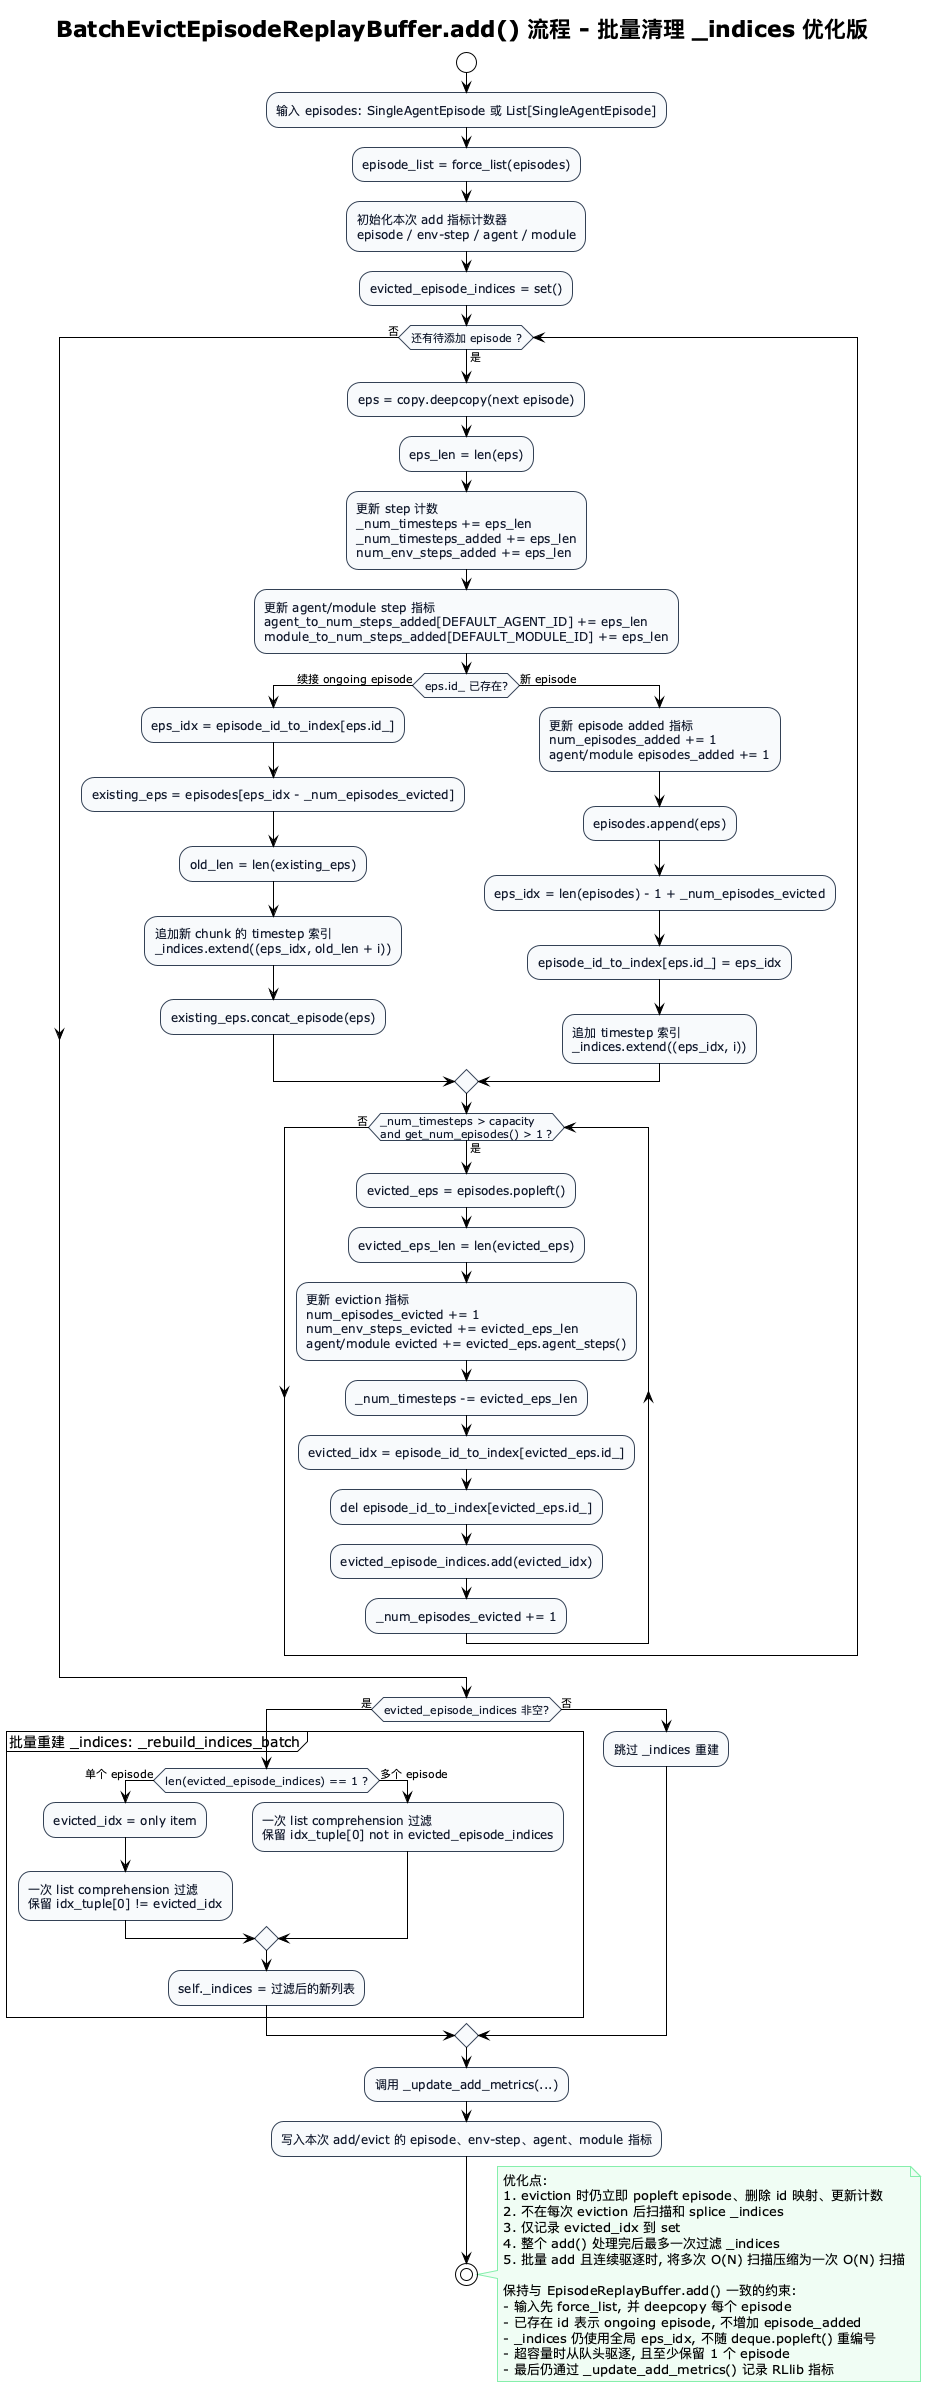

The diagram above was rendered by PlantUML. Its source (embedded in the PNG):
@startuml BatchEvictEpisodeReplayBuffer_Add
!theme plain

title BatchEvictEpisodeReplayBuffer.add() 流程 - 批量清理 _indices 优化版

skinparam activity {
  BackgroundColor #F8FAFC
  BorderColor #334155
  FontColor #0F172A
}
skinparam note {
  BackgroundColor #F0FDF4
  BorderColor #86EFAC
}

start
:输入 episodes: SingleAgentEpisode 或 List[SingleAgentEpisode];
:episode_list = force_list(episodes);
:初始化本次 add 指标计数器\nepisode / env-step / agent / module;
:evicted_episode_indices = set();

while (还有待添加 episode ?) is (是)
    :eps = copy.deepcopy(next episode);
    :eps_len = len(eps);
    :更新 step 计数\n_num_timesteps += eps_len\n_num_timesteps_added += eps_len\nnum_env_steps_added += eps_len;
    :更新 agent/module step 指标\nagent_to_num_steps_added[DEFAULT_AGENT_ID] += eps_len\nmodule_to_num_steps_added[DEFAULT_MODULE_ID] += eps_len;

    if (eps.id_ 已存在?) then (续接 ongoing episode)
        :eps_idx = episode_id_to_index[eps.id_];
        :existing_eps = episodes[eps_idx - _num_episodes_evicted];
        :old_len = len(existing_eps);
        :追加新 chunk 的 timestep 索引\n_indices.extend((eps_idx, old_len + i));
        :existing_eps.concat_episode(eps);
    else (新 episode)
        :更新 episode added 指标\nnum_episodes_added += 1\nagent/module episodes_added += 1;
        :episodes.append(eps);
        :eps_idx = len(episodes) - 1 + _num_episodes_evicted;
        :episode_id_to_index[eps.id_] = eps_idx;
        :追加 timestep 索引\n_indices.extend((eps_idx, i));
    endif

    while (_num_timesteps > capacity\nand get_num_episodes() > 1 ?) is (是)
        :evicted_eps = episodes.popleft();
        :evicted_eps_len = len(evicted_eps);
        :更新 eviction 指标\nnum_episodes_evicted += 1\nnum_env_steps_evicted += evicted_eps_len\nagent/module evicted += evicted_eps.agent_steps();
        :_num_timesteps -= evicted_eps_len;

        :evicted_idx = episode_id_to_index[evicted_eps.id_];
        :del episode_id_to_index[evicted_eps.id_];
        :evicted_episode_indices.add(evicted_idx);
        :_num_episodes_evicted += 1;
    endwhile (否)
endwhile (否)

if (evicted_episode_indices 非空?) then (是)
    partition "批量重建 _indices: _rebuild_indices_batch" {
        if (len(evicted_episode_indices) == 1 ?) then (单个 episode)
            :evicted_idx = only item;
            :一次 list comprehension 过滤\n保留 idx_tuple[0] != evicted_idx;
        else (多个 episode)
            :一次 list comprehension 过滤\n保留 idx_tuple[0] not in evicted_episode_indices;
        endif
        :self._indices = 过滤后的新列表;
    }
else (否)
    :跳过 _indices 重建;
endif

:调用 _update_add_metrics(...); 
:写入本次 add/evict 的 episode、env-step、agent、module 指标;
stop

note right
优化点:
1. eviction 时仍立即 popleft episode、删除 id 映射、更新计数
2. 不在每次 eviction 后扫描和 splice _indices
3. 仅记录 evicted_idx 到 set
4. 整个 add() 处理完后最多一次过滤 _indices
5. 批量 add 且连续驱逐时, 将多次 O(N) 扫描压缩为一次 O(N) 扫描

保持与 EpisodeReplayBuffer.add() 一致的约束:
- 输入先 force_list, 并 deepcopy 每个 episode
- 已存在 id 表示 ongoing episode, 不增加 episode_added
- _indices 仍使用全局 eps_idx, 不随 deque.popleft() 重编号
- 超容量时从队头驱逐, 且至少保留 1 个 episode
- 最后仍通过 _update_add_metrics() 记录 RLlib 指标
end note

@enduml